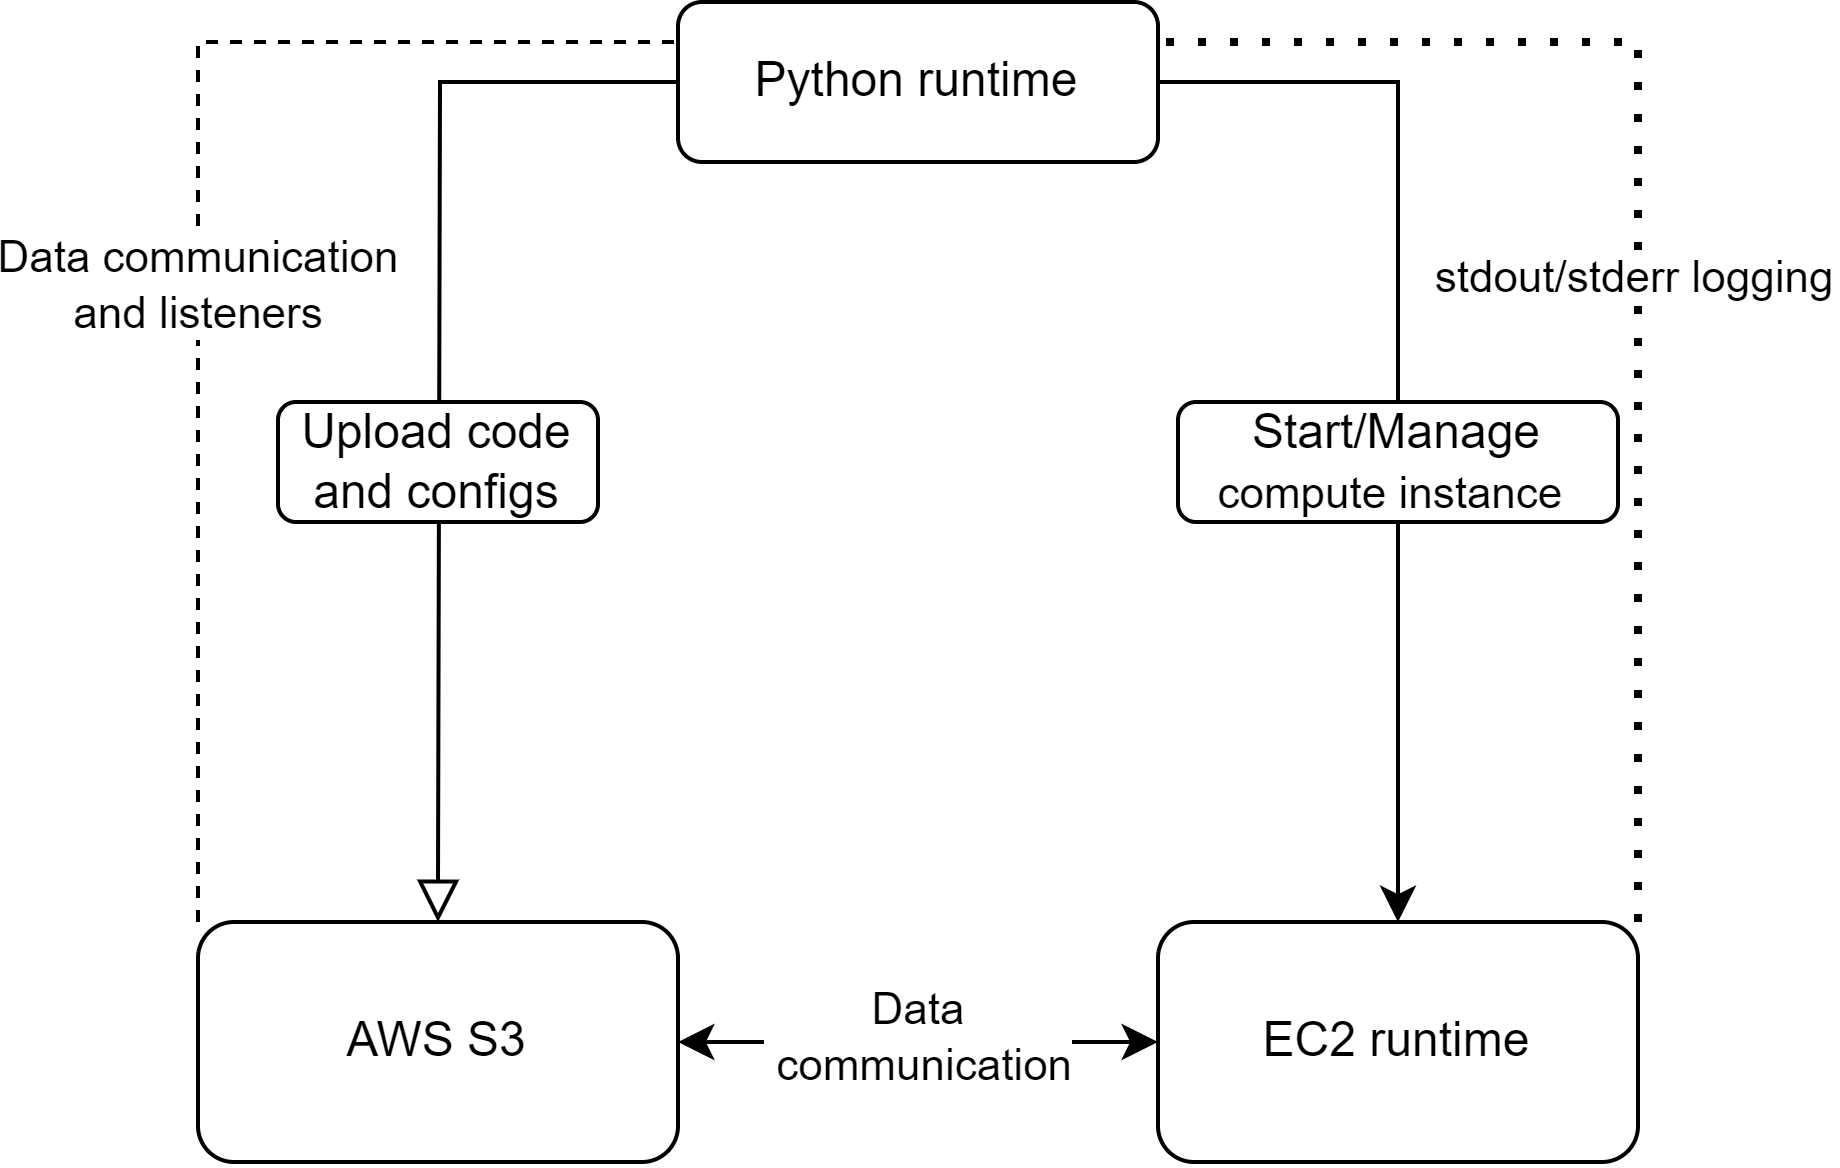

The diagram above was exported from draw.io. Its source (the exported page's mxGraphModel, read from the mxfile embedded in the PNG):
<mxGraphModel dx="707" dy="499" grid="1" gridSize="10" guides="1" tooltips="1" connect="1" arrows="1" fold="1" page="1" pageScale="1" pageWidth="827" pageHeight="1169" math="0" shadow="0">
  <root>
    <mxCell id="WIyWlLk6GJQsqaUBKTNV-0" />
    <mxCell id="WIyWlLk6GJQsqaUBKTNV-1" parent="WIyWlLk6GJQsqaUBKTNV-0" />
    <mxCell id="WIyWlLk6GJQsqaUBKTNV-2" value="" style="rounded=0;html=1;jettySize=auto;orthogonalLoop=1;fontSize=11;endArrow=block;endFill=0;endSize=8;strokeWidth=1;shadow=0;labelBackgroundColor=none;edgeStyle=orthogonalEdgeStyle;entryX=0.5;entryY=0;entryDx=0;entryDy=0;" parent="WIyWlLk6GJQsqaUBKTNV-1" source="WIyWlLk6GJQsqaUBKTNV-3" edge="1">
      <mxGeometry relative="1" as="geometry">
        <mxPoint x="220" y="290" as="targetPoint" />
      </mxGeometry>
    </mxCell>
    <mxCell id="zhW-qSc19O2ytiPC8opO-5" style="edgeStyle=orthogonalEdgeStyle;rounded=0;orthogonalLoop=1;jettySize=auto;html=1;exitX=1;exitY=0.5;exitDx=0;exitDy=0;entryX=0.5;entryY=0;entryDx=0;entryDy=0;" edge="1" parent="WIyWlLk6GJQsqaUBKTNV-1" source="WIyWlLk6GJQsqaUBKTNV-3" target="zhW-qSc19O2ytiPC8opO-3">
      <mxGeometry relative="1" as="geometry" />
    </mxCell>
    <mxCell id="WIyWlLk6GJQsqaUBKTNV-3" value="Python runtime" style="rounded=1;whiteSpace=wrap;html=1;fontSize=12;glass=0;strokeWidth=1;shadow=0;" parent="WIyWlLk6GJQsqaUBKTNV-1" vertex="1">
      <mxGeometry x="280" y="60" width="120" height="40" as="geometry" />
    </mxCell>
    <mxCell id="WIyWlLk6GJQsqaUBKTNV-7" value="Upload code and configs" style="rounded=1;whiteSpace=wrap;html=1;fontSize=12;glass=0;strokeWidth=1;shadow=0;" parent="WIyWlLk6GJQsqaUBKTNV-1" vertex="1">
      <mxGeometry x="180" y="160" width="80" height="30" as="geometry" />
    </mxCell>
    <mxCell id="zhW-qSc19O2ytiPC8opO-2" value="AWS S3" style="rounded=1;whiteSpace=wrap;html=1;" vertex="1" parent="WIyWlLk6GJQsqaUBKTNV-1">
      <mxGeometry x="160" y="290" width="120" height="60" as="geometry" />
    </mxCell>
    <mxCell id="zhW-qSc19O2ytiPC8opO-3" value="EC2 runtime" style="rounded=1;whiteSpace=wrap;html=1;" vertex="1" parent="WIyWlLk6GJQsqaUBKTNV-1">
      <mxGeometry x="400" y="290" width="120" height="60" as="geometry" />
    </mxCell>
    <mxCell id="zhW-qSc19O2ytiPC8opO-10" value="" style="endArrow=classic;startArrow=classic;html=1;rounded=0;exitX=1;exitY=0.5;exitDx=0;exitDy=0;entryX=0;entryY=0.5;entryDx=0;entryDy=0;" edge="1" parent="WIyWlLk6GJQsqaUBKTNV-1" source="zhW-qSc19O2ytiPC8opO-2" target="zhW-qSc19O2ytiPC8opO-3">
      <mxGeometry width="50" height="50" relative="1" as="geometry">
        <mxPoint x="390" y="340" as="sourcePoint" />
        <mxPoint x="440" y="290" as="targetPoint" />
      </mxGeometry>
    </mxCell>
    <mxCell id="zhW-qSc19O2ytiPC8opO-13" value="Data&lt;br&gt;&amp;nbsp;communication" style="edgeLabel;html=1;align=center;verticalAlign=middle;resizable=0;points=[];" vertex="1" connectable="0" parent="zhW-qSc19O2ytiPC8opO-10">
      <mxGeometry y="1" relative="1" as="geometry">
        <mxPoint as="offset" />
      </mxGeometry>
    </mxCell>
    <mxCell id="zhW-qSc19O2ytiPC8opO-15" value="" style="endArrow=none;dashed=1;html=1;rounded=0;entryX=0;entryY=0.25;entryDx=0;entryDy=0;exitX=0;exitY=0;exitDx=0;exitDy=0;" edge="1" parent="WIyWlLk6GJQsqaUBKTNV-1" source="zhW-qSc19O2ytiPC8opO-2" target="WIyWlLk6GJQsqaUBKTNV-3">
      <mxGeometry width="50" height="50" relative="1" as="geometry">
        <mxPoint x="390" y="340" as="sourcePoint" />
        <mxPoint x="440" y="290" as="targetPoint" />
        <Array as="points">
          <mxPoint x="160" y="70" />
        </Array>
      </mxGeometry>
    </mxCell>
    <mxCell id="zhW-qSc19O2ytiPC8opO-16" value="Data communication &lt;br&gt;and listeners" style="edgeLabel;html=1;align=center;verticalAlign=middle;resizable=0;points=[];" vertex="1" connectable="0" parent="zhW-qSc19O2ytiPC8opO-15">
      <mxGeometry x="-0.1702" y="2" relative="1" as="geometry">
        <mxPoint x="2" y="-19" as="offset" />
      </mxGeometry>
    </mxCell>
    <mxCell id="zhW-qSc19O2ytiPC8opO-17" value="" style="endArrow=none;dashed=1;html=1;dashPattern=1 3;strokeWidth=2;rounded=0;exitX=1;exitY=0;exitDx=0;exitDy=0;" edge="1" parent="WIyWlLk6GJQsqaUBKTNV-1" source="zhW-qSc19O2ytiPC8opO-3">
      <mxGeometry width="50" height="50" relative="1" as="geometry">
        <mxPoint x="390" y="340" as="sourcePoint" />
        <mxPoint x="400" y="70" as="targetPoint" />
        <Array as="points">
          <mxPoint x="520" y="70" />
        </Array>
      </mxGeometry>
    </mxCell>
    <mxCell id="zhW-qSc19O2ytiPC8opO-18" value="stdout/stderr logging" style="edgeLabel;html=1;align=center;verticalAlign=middle;resizable=0;points=[];" vertex="1" connectable="0" parent="zhW-qSc19O2ytiPC8opO-17">
      <mxGeometry x="-0.0502" y="1" relative="1" as="geometry">
        <mxPoint as="offset" />
      </mxGeometry>
    </mxCell>
    <mxCell id="zhW-qSc19O2ytiPC8opO-20" value="Start/Manage&lt;br style=&quot;border-color: var(--border-color); font-size: 11px;&quot;&gt;&lt;span style=&quot;font-size: 11px; background-color: rgb(255, 255, 255);&quot;&gt;compute instance&amp;nbsp;&lt;/span&gt;" style="rounded=1;whiteSpace=wrap;html=1;" vertex="1" parent="WIyWlLk6GJQsqaUBKTNV-1">
      <mxGeometry x="405" y="160" width="110" height="30" as="geometry" />
    </mxCell>
  </root>
</mxGraphModel>